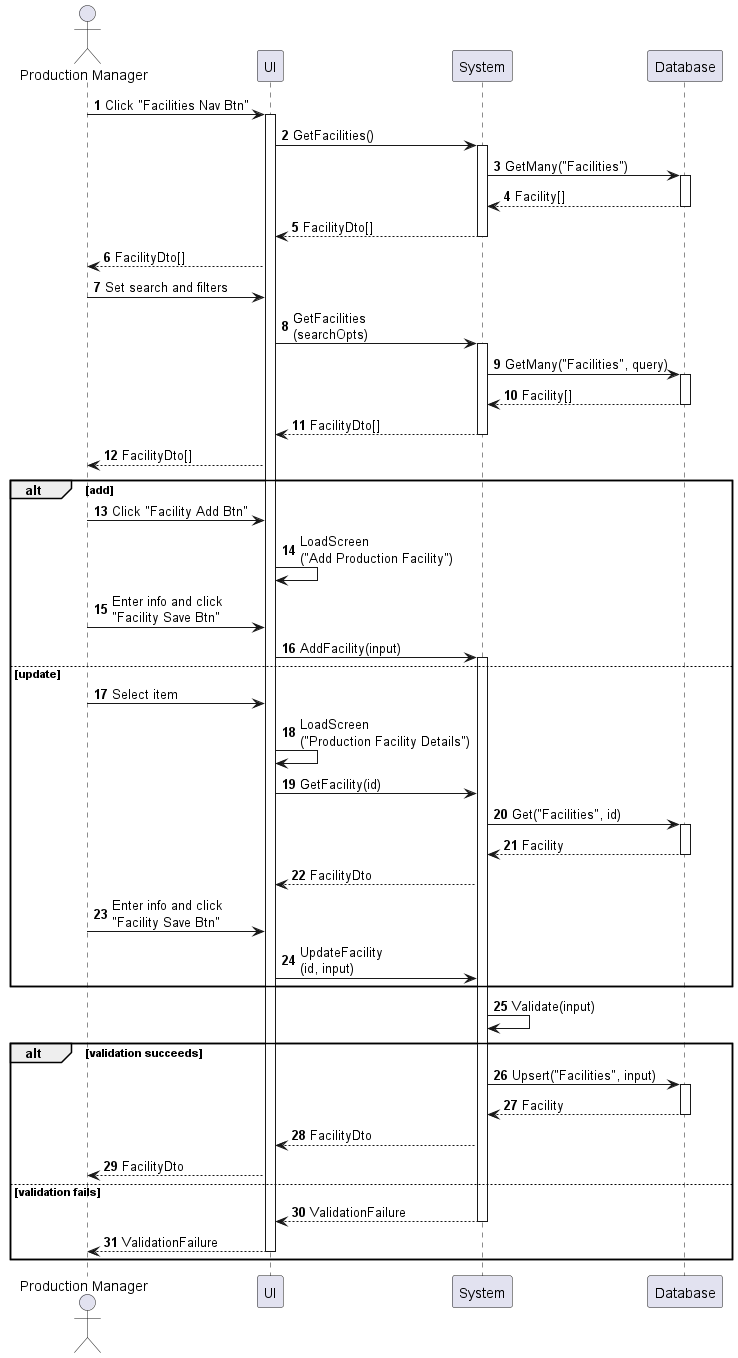

The diagram above was rendered by PlantUML. Its source (embedded in the PNG):
@startuml production-facility-enter
autonumber

actor "Production Manager" as a
participant UI as f
participant System as b
participant Database as d

a -> f : Click "Facilities Nav Btn"
activate f
f -> b : GetFacilities()
activate b
b -> d : GetMany("Facilities")
activate d
return Facility[]
return FacilityDto[]
f --> a : FacilityDto[]
a -> f : Set search and filters
f -> b : GetFacilities\n(searchOpts)
activate b
b -> d : GetMany("Facilities", query)
activate d
return Facility[]
return FacilityDto[]
f --> a : FacilityDto[]

alt add
    a -> f : Click "Facility Add Btn"
    f -> f : LoadScreen\n("Add Production Facility")
    a -> f : Enter info and click\n"Facility Save Btn"
    f -> b : AddFacility(input)
    activate b
else update
    a -> f : Select item
    f -> f : LoadScreen\n("Production Facility Details")
    f -> b : GetFacility(id)
    b -> d : Get("Facilities", id)
    activate d
    return Facility
    b --> f : FacilityDto
    a -> f : Enter info and click\n"Facility Save Btn"
    f -> b : UpdateFacility\n(id, input)
end

b -> b : Validate(input)

alt validation succeeds
    b -> d : Upsert("Facilities", input)
    activate d
    return Facility
    b --> f : FacilityDto
    f --> a : FacilityDto
else validation fails
    return ValidationFailure
    return ValidationFailure
end
@enduml